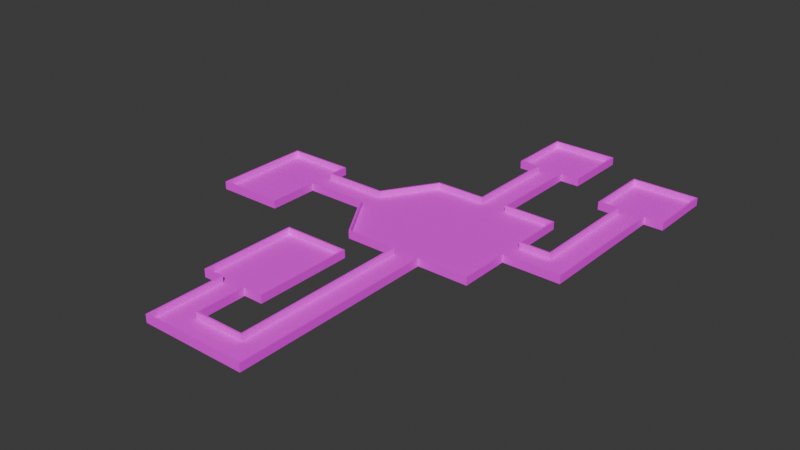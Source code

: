 # Source: mle-basic2.blend  (saved by Blender 4.0.36; exported with 4.5.12 LTS)
import bpy
from mathutils import Matrix  # noqa: F401  (used for matrix-valued properties, if any)

bpy.ops.wm.read_factory_settings(use_empty=True)
scene = bpy.context.scene
scene.name = 'Scene'

# ---- collections
col_collection = bpy.data.collections.new('Collection'); scene.collection.children.link(col_collection)

# ---- images (referenced by path relative to the original .blend; pixels are not part of the script)
import os
ASSET_DIR = os.environ.get("B2B_ASSET_DIR", "")  # directory of the original .blend (textures are referenced by path, not embedded)
HERE = os.path.dirname(os.path.abspath(__file__))  # packed textures are extracted next to this script under _unpacked/

def load_image(name, relpath, width, height, colorspace="sRGB"):
    """Load a texture the original file referenced (path relative to the .blend, or extracted next to this script)."""
    p = next((c for c in (os.path.join(HERE, relpath), os.path.join(ASSET_DIR, relpath)) if relpath and os.path.exists(c)), "")
    if p:
        img = bpy.data.images.load(p, check_existing=True)
        img.name = name
    else:  # same state as the original file: an image datablock whose file is absent (Cycles renders it pink)
        img = bpy.data.images.new(name, width, height)
        img.source = "FILE"
        img.filepath = "//" + (relpath or name)
    img.colorspace_settings.name = colorspace
    return img
img_texture_08_png = load_image('texture_08.png', 'texture_08.png', 1024, 1024, 'sRGB')
img_texture_13_png = load_image('texture_13.png', 'texture_13.png', 1024, 1024, 'sRGB')

# ---- materials (node trees are filled in below, after node groups)
mat_floor = bpy.data.materials.new('Floor')
mat_floor.use_transparent_shadow = False
mat_wall = bpy.data.materials.new('Wall')
mat_wall.use_transparent_shadow = False

# ---- material node trees
mat_floor.use_nodes = True; mat_floor.node_tree.nodes.clear()
_N = mat_floor.node_tree.nodes; _L = mat_floor.node_tree.links
n0 = _N.new('ShaderNodeBsdfPrincipled'); n0.name = 'Principled BSDF'; n0.location = (10, 300)
n0.inputs[2].default_value = 1.0
n0.inputs[3].default_value = 1.45
n1 = _N.new('ShaderNodeOutputMaterial'); n1.name = 'Material Output'; n1.location = (300, 300)
n2 = _N.new('ShaderNodeTexImage'); n2.name = 'Image Texture'; n2.location = (-336, 280)
n2.image = img_texture_08_png
_L.new(n0.outputs[0], n1.inputs[0])
_L.new(n2.outputs[0], n0.inputs[0])
n1.is_active_output = True
mat_wall.use_nodes = True; mat_wall.node_tree.nodes.clear()
_N = mat_wall.node_tree.nodes; _L = mat_wall.node_tree.links
n0 = _N.new('ShaderNodeBsdfPrincipled'); n0.name = 'Principled BSDF'; n0.location = (10, 300)
n0.inputs[2].default_value = 1.0
n0.inputs[3].default_value = 1.45
n1 = _N.new('ShaderNodeOutputMaterial'); n1.name = 'Material Output'; n1.location = (300, 300)
n2 = _N.new('ShaderNodeTexImage'); n2.name = 'Image Texture'; n2.location = (-313, 299)
n2.image = img_texture_13_png
_L.new(n0.outputs[0], n1.inputs[0])
_L.new(n2.outputs[0], n0.inputs[0])
n1.is_active_output = True

# ---- world
world_world = bpy.data.worlds.new('World'); scene.world = world_world
world_world.color = (0.05088, 0.05088, 0.05088)
world_world.use_sun_shadow = False
world_world.sun_shadow_jitter_overblur = 0.0

# ---- meshes
me_floor_plan = bpy.data.meshes.new('floor-plan')
me_floor_plan.from_pydata([(-10.0, 10.0, 0.0), (10.0, -10.0, 0.0), (10.0, 10.0, 0.0), (-10.0, -10.0, 0.0), (-10.0, 10.0, 1.0), (10.0, -10.0, 1.0), (10.0, 10.0, 1.0), (-10.0, -10.0, 1.0), (-15.0, 2.0, 0.0), (-15.0, -2.0, 0.0), (-15.0, 2.0, 1.0), (-15.0, -2.0, 1.0), (-25.0, 2.0, 0.0), (-25.0, -2.0, 0.0), (-25.0, 2.0, 1.0), (-25.0, -2.0, 1.0), (-25.0, -10.0, 0.0), (-25.0, -10.0, 1.0), (-35.0, -10.0, 0.0), (-35.0, -10.0, 1.0), (-25.0, 5.0, 1.0), (-25.0, 5.0, 0.0), (-35.0, 5.0, 1.0), (-35.0, 5.0, 0.0), (-5.0, 25.0, 0.0), (-5.0, 25.0, 1.0), (2.0, 10.0, 0.0), (2.0, 10.0, 1.0), (-2.0, 10.0, 1.0), (-2.0, 10.0, 0.0), (-2.0, 25.0, 1.0), (-2.0, 25.0, 0.0), (2.0, 25.0, 1.0), (2.0, 25.0, 0.0), (-5.0, 35.0, 0.0), (-5.0, 35.0, 1.0), (5.0, 35.0, 0.0), (5.0, 35.0, 1.0), (5.0, 25.0, 0.0), (5.0, 25.0, 1.0), (10.0, 2.0, 0.0), (10.0, 2.0, 1.0), (10.0, -2.0, 0.0), (10.0, -2.0, 1.0), (15.0, 2.0, 0.0), (15.0, 2.0, 1.0), (19.0, -2.0, 0.0), (19.0, -2.0, 1.0), (19.0, 20.0, 0.0), (19.0, 20.0, 1.0), (15.0, 20.0, 0.0), (15.0, 20.0, 1.0), (12.0, 20.0, 0.0), (12.0, 20.0, 1.0), (22.0, 20.0, 0.0), (22.0, 20.0, 1.0), (22.0, 30.0, 0.0), (22.0, 30.0, 1.0), (12.0, 30.0, 0.0), (12.0, 30.0, 1.0), (-2.0, -10.0, 0.0), (-2.0, -10.0, 1.0), (2.0, -10.0, 0.0), (2.0, -10.0, 1.0), (-2.0, -38.0, 0.0), (-2.0, -38.0, 1.0), (2.0, -42.0, 0.0), (2.0, -42.0, 1.0), (-14.0, -42.0, 0.0), (-14.0, -42.0, 1.0), (-10.0, -38.0, 0.0), (-10.0, -38.0, 1.0), (-14.0, -30.0, 0.0), (-14.0, -30.0, 1.0), (-10.0, -30.0, 0.0), (-10.0, -30.0, 1.0), (-7.0, -30.0, 0.0), (-7.0, -30.0, 1.0), (-17.0, -30.0, 0.0), (-17.0, -30.0, 1.0), (-17.0, -15.0, 0.0), (-17.0, -15.0, 1.0), (-7.0, -15.0, 0.0), (-7.0, -15.0, 1.0)], [], [(6, 2, 40, 41), (7, 3, 9, 11), (4, 0, 29, 28), (3, 7, 61, 60), (11, 9, 13, 15), (0, 4, 10, 8), (12, 14, 20, 21), (15, 13, 16, 17), (8, 10, 14, 12), (18, 23, 22, 19), (17, 16, 18, 19), (21, 20, 22, 23), (35, 34, 36, 37), (30, 31, 24, 25), (2, 6, 27, 26), (28, 29, 31, 30), (26, 27, 32, 33), (25, 24, 34, 35), (37, 36, 38, 39), (33, 32, 39, 38), (1, 5, 43, 42), (42, 43, 47, 46), (41, 40, 44, 45), (46, 47, 49, 48), (45, 44, 50, 51), (51, 50, 52, 53), (48, 49, 55, 54), (54, 55, 57, 56), (56, 57, 59, 58), (52, 58, 59, 53), (5, 1, 62, 63), (60, 61, 65, 64), (63, 62, 66, 67), (67, 66, 68, 69), (64, 65, 71, 70), (69, 68, 72, 73), (70, 71, 75, 74), (74, 75, 77, 76), (73, 72, 78, 79), (79, 78, 80, 81), (81, 80, 82, 83), (76, 77, 83, 82), (60, 64, 70, 74, 76, 82, 80, 78, 72, 68, 66, 62, 1, 42, 46, 48, 54, 56, 58, 52, 50, 44, 40, 2, 26, 33, 38, 36, 34, 24, 31, 29, 0, 8, 12, 21, 23, 18, 16, 13, 9, 3)])
me_floor_plan.polygons.foreach_set('material_index', [1, 1, 1, 1, 1, 1, 1, 1, 1, 1, 1, 1, 1, 1, 1, 1, 1, 1, 1, 1, 1, 1, 1, 1, 1, 1, 1, 1, 1, 1, 1, 1, 1, 1, 1, 1, 1, 1, 1, 1, 1, 1, 0])
_uv = me_floor_plan.uv_layers.new(name='UVMap')
_uv.uv.foreach_set('vector', [-28.41, 0.9995, -28.41, 0.7489, -26.59, 0.7489, -26.59, 0.9995, 33.56, 0.9995, 33.56, 0.7488, 35.71, 0.7488, 35.71, 0.9995, -47.1, 0.9995, -47.1, 0.7489, -45.28, 0.7489, -45.28, 0.9995, 33.56, 0.7488, 33.56, 0.9995, 31.74, 0.9995, 31.74, 0.7488, 35.71, 0.9995, 35.71, 0.7488, 37.99, 0.7488, 37.99, 0.9995, -47.1, 0.7489, -47.1, 0.9995, -49.25, 0.9995, -49.25, 0.7489, 48.47, 0.7488, 48.47, 0.9995, 47.79, 0.9995, 47.79, 0.7488, 37.99, 0.9995, 37.99, 0.7488, 39.81, 0.7488, 39.81, 0.9995, 50.75, 0.7488, 50.75, 0.9995, 48.47, 0.9995, 48.47, 0.7488, 42.09, 0.7488, 45.51, 0.7488, 45.51, 0.9995, 42.09, 0.9995, 39.81, 0.9995, 39.81, 0.7488, 42.09, 0.7488, 42.09, 0.9995, 47.79, 0.7488, 47.79, 0.9995, 45.51, 0.9995, 45.51, 0.7488, -38.9, 0.9995, -38.9, 0.7489, -36.62, 0.7489, -36.62, 0.9995, -41.86, 0.9995, -41.86, 0.7489, -41.17, 0.7489, -41.17, 0.9995, -28.41, 0.7489, -28.41, 0.9995, -30.24, 0.9995, -30.24, 0.7489, -45.28, 0.9995, -45.28, 0.7489, -41.86, 0.7489, -41.86, 0.9995, -30.24, 0.7489, -30.24, 0.9995, -33.66, 0.9995, -33.66, 0.7489, -41.17, 0.9995, -41.17, 0.7489, -38.9, 0.7489, -38.9, 0.9995, -36.62, 0.9995, -36.62, 0.7489, -34.34, 0.7489, -34.34, 0.9995, -33.66, 0.7489, -33.66, 0.9995, -34.34, 0.9995, -34.34, 0.7489, -4.261, 0.7488, -4.261, 0.9995, -6.084, 0.9995, -6.084, 0.7488, -6.084, 0.7488, -6.084, 0.9995, -8.135, 0.9995, -8.135, 0.7488, -26.59, 0.9995, -26.59, 0.7489, -25.45, 0.7489, -25.45, 0.9995, -8.135, 0.7488, -8.135, 0.9995, -13.15, 0.9995, -13.15, 0.7489, -25.45, 0.9995, -25.45, 0.7489, -21.35, 0.7489, -21.35, 0.9995, -21.35, 0.9995, -21.35, 0.7489, -20.67, 0.7489, -20.67, 0.9995, -13.15, 0.7489, -13.15, 0.9995, -13.83, 0.9995, -13.83, 0.7489, -13.83, 0.7489, -13.83, 0.9995, -16.11, 0.9995, -16.11, 0.7489, -16.11, 0.7489, -16.11, 0.9995, -18.39, 0.9995, -18.39, 0.7489, -20.67, 0.7489, -18.39, 0.7489, -18.39, 0.9995, -20.67, 0.9995, -4.261, 0.9995, -4.261, 0.7488, -2.438, 0.7488, -2.438, 0.9995, 31.74, 0.7488, 31.74, 0.9995, 25.36, 0.9995, 25.36, 0.7488, -2.438, 0.9995, -2.438, 0.7488, 4.853, 0.7488, 4.853, 0.9995, 4.853, 0.9995, 4.853, 0.7488, 8.499, 0.7488, 8.499, 0.9995, 25.36, 0.7488, 25.36, 0.9995, 23.54, 0.9995, 23.54, 0.7488, 8.499, 0.9995, 8.499, 0.7488, 11.23, 0.7488, 11.23, 0.9995, 23.54, 0.7488, 23.54, 0.9995, 21.71, 0.9995, 21.71, 0.7488, 21.71, 0.7488, 21.71, 0.9995, 21.03, 0.9995, 21.03, 0.7488, 11.23, 0.9995, 11.23, 0.7488, 11.92, 0.7488, 11.92, 0.9995, 11.92, 0.9995, 11.92, 0.7488, 15.33, 0.7488, 15.33, 0.9995, 15.33, 0.9995, 15.33, 0.7488, 17.61, 0.7488, 17.61, 0.9995, 21.03, 0.7488, 21.03, 0.9995, 17.61, 0.9995, 17.61, 0.7488, 1.068, -0.5958, 1.068, -7.865, -1.009, -7.865, -1.009, -5.788, -0.2305, -5.788, -0.2305, -1.894, -2.827, -1.894, -2.827, -5.788, -2.048, -5.788, -2.048, -8.904, 2.106, -8.904, 2.106, -0.5958, 4.183, -0.5958, 4.183, 1.481, 6.52, 1.481, 6.52, 7.193, 7.298, 7.193, 7.298, 9.789, 4.702, 9.789, 4.702, 7.193, 5.481, 7.193, 5.481, 2.52, 4.183, 2.52, 4.183, 4.597, 2.106, 4.597, 2.106, 8.491, 2.885, 8.491, 2.885, 11.09, 0.2888, 11.09, 0.2888, 8.491, 1.068, 8.491, 1.068, 4.597, -1.009, 4.597, -2.307, 2.52, -4.904, 2.52, -4.904, 3.298, -7.5, 3.298, -7.5, -0.5958, -4.904, -0.5958, -4.904, 1.481, -2.307, 1.481, -1.009, -0.5958])
me_floor_plan.materials.append(mat_floor)
me_floor_plan.materials.append(mat_wall)
me_floor_plan.update()

# ---- objects
ob_enemy_spawn = bpy.data.objects.new('enemy-spawn', None)
ob_floor_plan = bpy.data.objects.new('floor-plan', me_floor_plan)
ob_player_spawn_000 = bpy.data.objects.new('player-spawn.000', None)
ob_player_spawn_001 = bpy.data.objects.new('player-spawn.001', None)
ob_player_spawn_002 = bpy.data.objects.new('player-spawn.002', None)
ob_player_spawn_003 = bpy.data.objects.new('player-spawn.003', None)
ob_player_spawn_004 = bpy.data.objects.new('player-spawn.004', None)
ob_player_spawn_005 = bpy.data.objects.new('player-spawn.005', None)
ob_player_spawn_006 = bpy.data.objects.new('player-spawn.006', None)
ob_player_spawn_007 = bpy.data.objects.new('player-spawn.007', None)
ob_player_spawn_008 = bpy.data.objects.new('player-spawn.008', None)
ob_player_spawn_009 = bpy.data.objects.new('player-spawn.009', None)
ob_player_spawn_010 = bpy.data.objects.new('player-spawn.010', None)
ob_player_spawn_011 = bpy.data.objects.new('player-spawn.011', None)

# ---- transforms, parenting, visibility, modifiers, constraints
ob_enemy_spawn.location = (0.0, 0.0, 0.0)
ob_floor_plan.location = (0.0, 0.0, 0.0)
_m = ob_floor_plan.modifiers.new('Solidify', 'SOLIDIFY')
_m.solidify_mode = 'NON_MANIFOLD'
_m.thickness = 0.25
_m.nonmanifold_boundary_mode = 'FLAT'
_m.nonmanifold_merge_threshold = 0.0
ob_player_spawn_000.location = (14.0, 28.0, 0.0)
ob_player_spawn_001.location = (20.0, 23.0, 0.0)
ob_player_spawn_002.location = (-3.0, 28.0, 0.0)
ob_player_spawn_003.location = (3.0, 33.0, 0.0)
ob_player_spawn_004.location = (-33.0, 2.0, 0.0)
ob_player_spawn_005.location = (-33.0, -8.0, 0.0)
ob_player_spawn_006.location = (-28.0, -3.0, 0.0)
ob_player_spawn_007.location = (-15.0, -17.0, 0.0)
ob_player_spawn_008.location = (-9.0, -27.0, 0.0)
ob_player_spawn_009.location = (-11.0, -19.0, 0.0)
ob_player_spawn_010.location = (-14.0, -24.0, 0.0)
ob_player_spawn_011.location = (7.0, 7.0, 0.0)

# ---- collection membership
col_collection.objects.link(ob_enemy_spawn)
col_collection.objects.link(ob_floor_plan)
col_collection.objects.link(ob_player_spawn_000)
col_collection.objects.link(ob_player_spawn_001)
col_collection.objects.link(ob_player_spawn_002)
col_collection.objects.link(ob_player_spawn_003)
col_collection.objects.link(ob_player_spawn_004)
col_collection.objects.link(ob_player_spawn_005)
col_collection.objects.link(ob_player_spawn_006)
col_collection.objects.link(ob_player_spawn_007)
col_collection.objects.link(ob_player_spawn_008)
col_collection.objects.link(ob_player_spawn_009)
col_collection.objects.link(ob_player_spawn_010)
col_collection.objects.link(ob_player_spawn_011)

# ---- scene / render settings (as saved in the file)
scene.frame_start = 1; scene.frame_end = 250; scene.frame_set(0)
scene.render.engine = 'BLENDER_EEVEE_NEXT'
scene.cycles.sampling_pattern = 'TABULATED_SOBOL'
bpy.context.view_layer.update()

# ---- added for rendering (the .blend has no active camera and no usable light): camera, sun
cam_auto = bpy.data.cameras.new('AutoCamera')
cam_auto.lens = 50.0
cam_auto.sensor_width = 36.0
cam_auto.clip_end = 1567.08
ob_auto_camera = bpy.data.objects.new('AutoCamera', cam_auto)
scene.collection.objects.link(ob_auto_camera)
ob_auto_camera.location = (82.7929, -110.651, 71.8093)
ob_auto_camera.rotation_euler = (1.09748, -7.21219e-08, 0.694738)
scene.camera = ob_auto_camera
light_auto_sun = bpy.data.lights.new('AutoSun', 'SUN')
light_auto_sun.energy = 3.0
light_auto_sun.angle = 0.0523599
ob_auto_sun = bpy.data.objects.new('AutoSun', light_auto_sun)
scene.collection.objects.link(ob_auto_sun)
ob_auto_sun.rotation_euler = (0.872665, 0.174533, 0.523599)
bpy.context.view_layer.update()
